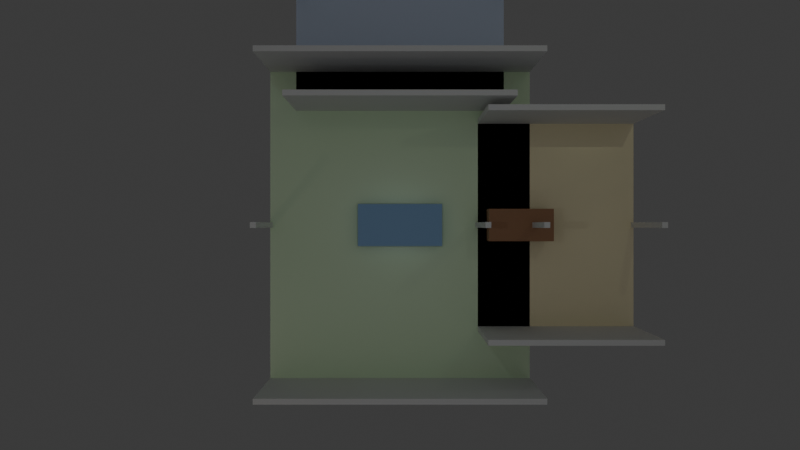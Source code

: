 # Source: colorful_floorplan_2854.blend  (saved by Blender 4.4.32; exported with 4.5.12 LTS)
import bpy
from mathutils import Matrix  # noqa: F401  (used for matrix-valued properties, if any)

bpy.ops.wm.read_factory_settings(use_empty=True)
scene = bpy.context.scene
scene.name = 'Scene'

# ---- collections
col_collection = bpy.data.collections.new('Collection'); scene.collection.children.link(col_collection)

# ---- materials (node trees are filled in below, after node groups)
mat_living_room_floor_material = bpy.data.materials.new('Living Room_floor_material')
mat_living_room_front_wall_material = bpy.data.materials.new('Living Room_front_wall_material')
mat_living_room_front_wall_material.surface_render_method = 'BLENDED'
mat_living_room_front_wall_material.blend_method = 'BLEND'
mat_living_room_back_wall_material = bpy.data.materials.new('Living Room_back_wall_material')
mat_living_room_back_wall_material.surface_render_method = 'BLENDED'
mat_living_room_back_wall_material.blend_method = 'BLEND'
mat_living_room_left_wall_material = bpy.data.materials.new('Living Room_left_wall_material')
mat_living_room_left_wall_material.surface_render_method = 'BLENDED'
mat_living_room_left_wall_material.blend_method = 'BLEND'
mat_living_room_right_wall_material = bpy.data.materials.new('Living Room_right_wall_material')
mat_living_room_right_wall_material.surface_render_method = 'BLENDED'
mat_living_room_right_wall_material.blend_method = 'BLEND'
mat_living_room_door_material = bpy.data.materials.new('Living Room_door_material')
mat_living_room_window_material = bpy.data.materials.new('Living Room_window_material')
mat_living_room_window_material.surface_render_method = 'BLENDED'
mat_living_room_window_material.blend_method = 'BLEND'
mat_living_room_sofa_sofa_material = bpy.data.materials.new('Living Room_sofa_sofa_material')
mat_kitchen_floor_material = bpy.data.materials.new('Kitchen_floor_material')
mat_kitchen_front_wall_material = bpy.data.materials.new('Kitchen_front_wall_material')
mat_kitchen_front_wall_material.surface_render_method = 'BLENDED'
mat_kitchen_front_wall_material.blend_method = 'BLEND'
mat_kitchen_back_wall_material = bpy.data.materials.new('Kitchen_back_wall_material')
mat_kitchen_back_wall_material.surface_render_method = 'BLENDED'
mat_kitchen_back_wall_material.blend_method = 'BLEND'
mat_kitchen_left_wall_material = bpy.data.materials.new('Kitchen_left_wall_material')
mat_kitchen_left_wall_material.surface_render_method = 'BLENDED'
mat_kitchen_left_wall_material.blend_method = 'BLEND'
mat_kitchen_right_wall_material = bpy.data.materials.new('Kitchen_right_wall_material')
mat_kitchen_right_wall_material.surface_render_method = 'BLENDED'
mat_kitchen_right_wall_material.blend_method = 'BLEND'
mat_kitchen_door_material = bpy.data.materials.new('Kitchen_door_material')
mat_kitchen_window_material = bpy.data.materials.new('Kitchen_window_material')
mat_kitchen_window_material.surface_render_method = 'BLENDED'
mat_kitchen_window_material.blend_method = 'BLEND'
mat_kitchen_table_counter_material = bpy.data.materials.new('Kitchen_table_counter_material')
mat_bedroom_floor_material = bpy.data.materials.new('Bedroom_floor_material')
mat_bedroom_front_wall_material = bpy.data.materials.new('Bedroom_front_wall_material')
mat_bedroom_front_wall_material.surface_render_method = 'BLENDED'
mat_bedroom_front_wall_material.blend_method = 'BLEND'
mat_bedroom_back_wall_material = bpy.data.materials.new('Bedroom_back_wall_material')
mat_bedroom_back_wall_material.surface_render_method = 'BLENDED'
mat_bedroom_back_wall_material.blend_method = 'BLEND'
mat_bedroom_left_wall_material = bpy.data.materials.new('Bedroom_left_wall_material')
mat_bedroom_left_wall_material.surface_render_method = 'BLENDED'
mat_bedroom_left_wall_material.blend_method = 'BLEND'
mat_bedroom_right_wall_material = bpy.data.materials.new('Bedroom_right_wall_material')
mat_bedroom_right_wall_material.surface_render_method = 'BLENDED'
mat_bedroom_right_wall_material.blend_method = 'BLEND'
mat_bedroom_door_material = bpy.data.materials.new('Bedroom_door_material')
mat_bedroom_window_material = bpy.data.materials.new('Bedroom_window_material')
mat_bedroom_window_material.surface_render_method = 'BLENDED'
mat_bedroom_window_material.blend_method = 'BLEND'
mat_bedroom_bed_bed_material = bpy.data.materials.new('Bedroom_bed_bed_material')

# ---- material node trees
mat_living_room_floor_material.use_nodes = True; mat_living_room_floor_material.node_tree.nodes.clear()
_N = mat_living_room_floor_material.node_tree.nodes; _L = mat_living_room_floor_material.node_tree.links
n0 = _N.new('ShaderNodeOutputMaterial'); n0.name = 'Material Output'; n0.location = (0, 0)
n1 = _N.new('ShaderNodeBsdfPrincipled'); n1.name = 'Principled BSDF'; n1.location = (0, 0)
n1.inputs[0].default_value = (0.8, 1.0, 0.7, 1.0)
n1.inputs[1].default_value = 0.1
n1.inputs[2].default_value = 0.3
_L.new(n1.outputs[0], n0.inputs[0])
n0.is_active_output = True
mat_living_room_front_wall_material.use_nodes = True; mat_living_room_front_wall_material.node_tree.nodes.clear()
_N = mat_living_room_front_wall_material.node_tree.nodes; _L = mat_living_room_front_wall_material.node_tree.links
n0 = _N.new('ShaderNodeOutputMaterial'); n0.name = 'Material Output'; n0.location = (0, 0)
n1 = _N.new('ShaderNodeBsdfPrincipled'); n1.name = 'Principled BSDF'; n1.location = (0, 0)
n1.inputs[0].default_value = (0.85, 0.85, 0.85, 1.0)
n1.inputs[2].default_value = 0.8
n1.inputs[4].default_value = 0.9
_L.new(n1.outputs[0], n0.inputs[0])
n0.is_active_output = True
mat_living_room_back_wall_material.use_nodes = True; mat_living_room_back_wall_material.node_tree.nodes.clear()
_N = mat_living_room_back_wall_material.node_tree.nodes; _L = mat_living_room_back_wall_material.node_tree.links
n0 = _N.new('ShaderNodeOutputMaterial'); n0.name = 'Material Output'; n0.location = (0, 0)
n1 = _N.new('ShaderNodeBsdfPrincipled'); n1.name = 'Principled BSDF'; n1.location = (0, 0)
n1.inputs[0].default_value = (0.85, 0.85, 0.85, 1.0)
n1.inputs[2].default_value = 0.8
n1.inputs[4].default_value = 0.9
_L.new(n1.outputs[0], n0.inputs[0])
n0.is_active_output = True
mat_living_room_left_wall_material.use_nodes = True; mat_living_room_left_wall_material.node_tree.nodes.clear()
_N = mat_living_room_left_wall_material.node_tree.nodes; _L = mat_living_room_left_wall_material.node_tree.links
n0 = _N.new('ShaderNodeOutputMaterial'); n0.name = 'Material Output'; n0.location = (0, 0)
n1 = _N.new('ShaderNodeBsdfPrincipled'); n1.name = 'Principled BSDF'; n1.location = (0, 0)
n1.inputs[0].default_value = (0.85, 0.85, 0.85, 1.0)
n1.inputs[2].default_value = 0.8
n1.inputs[4].default_value = 0.9
_L.new(n1.outputs[0], n0.inputs[0])
n0.is_active_output = True
mat_living_room_right_wall_material.use_nodes = True; mat_living_room_right_wall_material.node_tree.nodes.clear()
_N = mat_living_room_right_wall_material.node_tree.nodes; _L = mat_living_room_right_wall_material.node_tree.links
n0 = _N.new('ShaderNodeOutputMaterial'); n0.name = 'Material Output'; n0.location = (0, 0)
n1 = _N.new('ShaderNodeBsdfPrincipled'); n1.name = 'Principled BSDF'; n1.location = (0, 0)
n1.inputs[0].default_value = (0.85, 0.85, 0.85, 1.0)
n1.inputs[2].default_value = 0.8
n1.inputs[4].default_value = 0.9
_L.new(n1.outputs[0], n0.inputs[0])
n0.is_active_output = True
mat_living_room_door_material.use_nodes = True; mat_living_room_door_material.node_tree.nodes.clear()
_N = mat_living_room_door_material.node_tree.nodes; _L = mat_living_room_door_material.node_tree.links
n0 = _N.new('ShaderNodeOutputMaterial'); n0.name = 'Material Output'; n0.location = (0, 0)
n1 = _N.new('ShaderNodeBsdfPrincipled'); n1.name = 'Principled BSDF'; n1.location = (0, 0)
n1.inputs[0].default_value = (0.8, 0.6, 0.4, 1.0)
n1.inputs[2].default_value = 0.7
_L.new(n1.outputs[0], n0.inputs[0])
n0.is_active_output = True
mat_living_room_window_material.use_nodes = True; mat_living_room_window_material.node_tree.nodes.clear()
_N = mat_living_room_window_material.node_tree.nodes; _L = mat_living_room_window_material.node_tree.links
n0 = _N.new('ShaderNodeOutputMaterial'); n0.name = 'Material Output'; n0.location = (0, 0)
n1 = _N.new('ShaderNodeBsdfPrincipled'); n1.name = 'Principled BSDF'; n1.location = (0, 0)
n1.inputs[0].default_value = (0.7, 0.9, 1.0, 1.0)
n1.inputs[2].default_value = 0.0
n1.inputs[4].default_value = 0.3
n1.inputs[18].default_value = 0.9
_L.new(n1.outputs[0], n0.inputs[0])
n0.is_active_output = True
mat_living_room_sofa_sofa_material.use_nodes = True; mat_living_room_sofa_sofa_material.node_tree.nodes.clear()
_N = mat_living_room_sofa_sofa_material.node_tree.nodes; _L = mat_living_room_sofa_sofa_material.node_tree.links
n0 = _N.new('ShaderNodeOutputMaterial'); n0.name = 'Material Output'; n0.location = (0, 0)
n1 = _N.new('ShaderNodeBsdfPrincipled'); n1.name = 'Principled BSDF'; n1.location = (0, 0)
n1.inputs[0].default_value = (0.3, 0.5, 0.8, 1.0)
_L.new(n1.outputs[0], n0.inputs[0])
n0.is_active_output = True
mat_kitchen_floor_material.use_nodes = True; mat_kitchen_floor_material.node_tree.nodes.clear()
_N = mat_kitchen_floor_material.node_tree.nodes; _L = mat_kitchen_floor_material.node_tree.links
n0 = _N.new('ShaderNodeOutputMaterial'); n0.name = 'Material Output'; n0.location = (0, 0)
n1 = _N.new('ShaderNodeBsdfPrincipled'); n1.name = 'Principled BSDF'; n1.location = (0, 0)
n1.inputs[0].default_value = (1.0, 0.9, 0.6, 1.0)
n1.inputs[1].default_value = 0.1
n1.inputs[2].default_value = 0.3
_L.new(n1.outputs[0], n0.inputs[0])
n0.is_active_output = True
mat_kitchen_front_wall_material.use_nodes = True; mat_kitchen_front_wall_material.node_tree.nodes.clear()
_N = mat_kitchen_front_wall_material.node_tree.nodes; _L = mat_kitchen_front_wall_material.node_tree.links
n0 = _N.new('ShaderNodeOutputMaterial'); n0.name = 'Material Output'; n0.location = (0, 0)
n1 = _N.new('ShaderNodeBsdfPrincipled'); n1.name = 'Principled BSDF'; n1.location = (0, 0)
n1.inputs[0].default_value = (0.85, 0.85, 0.85, 1.0)
n1.inputs[2].default_value = 0.8
n1.inputs[4].default_value = 0.9
_L.new(n1.outputs[0], n0.inputs[0])
n0.is_active_output = True
mat_kitchen_back_wall_material.use_nodes = True; mat_kitchen_back_wall_material.node_tree.nodes.clear()
_N = mat_kitchen_back_wall_material.node_tree.nodes; _L = mat_kitchen_back_wall_material.node_tree.links
n0 = _N.new('ShaderNodeOutputMaterial'); n0.name = 'Material Output'; n0.location = (0, 0)
n1 = _N.new('ShaderNodeBsdfPrincipled'); n1.name = 'Principled BSDF'; n1.location = (0, 0)
n1.inputs[0].default_value = (0.85, 0.85, 0.85, 1.0)
n1.inputs[2].default_value = 0.8
n1.inputs[4].default_value = 0.9
_L.new(n1.outputs[0], n0.inputs[0])
n0.is_active_output = True
mat_kitchen_left_wall_material.use_nodes = True; mat_kitchen_left_wall_material.node_tree.nodes.clear()
_N = mat_kitchen_left_wall_material.node_tree.nodes; _L = mat_kitchen_left_wall_material.node_tree.links
n0 = _N.new('ShaderNodeOutputMaterial'); n0.name = 'Material Output'; n0.location = (0, 0)
n1 = _N.new('ShaderNodeBsdfPrincipled'); n1.name = 'Principled BSDF'; n1.location = (0, 0)
n1.inputs[0].default_value = (0.85, 0.85, 0.85, 1.0)
n1.inputs[2].default_value = 0.8
n1.inputs[4].default_value = 0.9
_L.new(n1.outputs[0], n0.inputs[0])
n0.is_active_output = True
mat_kitchen_right_wall_material.use_nodes = True; mat_kitchen_right_wall_material.node_tree.nodes.clear()
_N = mat_kitchen_right_wall_material.node_tree.nodes; _L = mat_kitchen_right_wall_material.node_tree.links
n0 = _N.new('ShaderNodeOutputMaterial'); n0.name = 'Material Output'; n0.location = (0, 0)
n1 = _N.new('ShaderNodeBsdfPrincipled'); n1.name = 'Principled BSDF'; n1.location = (0, 0)
n1.inputs[0].default_value = (0.85, 0.85, 0.85, 1.0)
n1.inputs[2].default_value = 0.8
n1.inputs[4].default_value = 0.9
_L.new(n1.outputs[0], n0.inputs[0])
n0.is_active_output = True
mat_kitchen_door_material.use_nodes = True; mat_kitchen_door_material.node_tree.nodes.clear()
_N = mat_kitchen_door_material.node_tree.nodes; _L = mat_kitchen_door_material.node_tree.links
n0 = _N.new('ShaderNodeOutputMaterial'); n0.name = 'Material Output'; n0.location = (0, 0)
n1 = _N.new('ShaderNodeBsdfPrincipled'); n1.name = 'Principled BSDF'; n1.location = (0, 0)
n1.inputs[0].default_value = (0.8, 0.6, 0.4, 1.0)
n1.inputs[2].default_value = 0.7
_L.new(n1.outputs[0], n0.inputs[0])
n0.is_active_output = True
mat_kitchen_window_material.use_nodes = True; mat_kitchen_window_material.node_tree.nodes.clear()
_N = mat_kitchen_window_material.node_tree.nodes; _L = mat_kitchen_window_material.node_tree.links
n0 = _N.new('ShaderNodeOutputMaterial'); n0.name = 'Material Output'; n0.location = (0, 0)
n1 = _N.new('ShaderNodeBsdfPrincipled'); n1.name = 'Principled BSDF'; n1.location = (0, 0)
n1.inputs[0].default_value = (0.7, 0.9, 1.0, 1.0)
n1.inputs[2].default_value = 0.0
n1.inputs[4].default_value = 0.3
n1.inputs[18].default_value = 0.9
_L.new(n1.outputs[0], n0.inputs[0])
n0.is_active_output = True
mat_kitchen_table_counter_material.use_nodes = True; mat_kitchen_table_counter_material.node_tree.nodes.clear()
_N = mat_kitchen_table_counter_material.node_tree.nodes; _L = mat_kitchen_table_counter_material.node_tree.links
n0 = _N.new('ShaderNodeOutputMaterial'); n0.name = 'Material Output'; n0.location = (0, 0)
n1 = _N.new('ShaderNodeBsdfPrincipled'); n1.name = 'Principled BSDF'; n1.location = (0, 0)
n1.inputs[0].default_value = (0.4, 0.2, 0.1, 1.0)
_L.new(n1.outputs[0], n0.inputs[0])
n0.is_active_output = True
mat_bedroom_floor_material.use_nodes = True; mat_bedroom_floor_material.node_tree.nodes.clear()
_N = mat_bedroom_floor_material.node_tree.nodes; _L = mat_bedroom_floor_material.node_tree.links
n0 = _N.new('ShaderNodeOutputMaterial'); n0.name = 'Material Output'; n0.location = (0, 0)
n1 = _N.new('ShaderNodeBsdfPrincipled'); n1.name = 'Principled BSDF'; n1.location = (0, 0)
n1.inputs[0].default_value = (0.7, 0.8, 1.0, 1.0)
n1.inputs[1].default_value = 0.1
n1.inputs[2].default_value = 0.3
_L.new(n1.outputs[0], n0.inputs[0])
n0.is_active_output = True
mat_bedroom_front_wall_material.use_nodes = True; mat_bedroom_front_wall_material.node_tree.nodes.clear()
_N = mat_bedroom_front_wall_material.node_tree.nodes; _L = mat_bedroom_front_wall_material.node_tree.links
n0 = _N.new('ShaderNodeOutputMaterial'); n0.name = 'Material Output'; n0.location = (0, 0)
n1 = _N.new('ShaderNodeBsdfPrincipled'); n1.name = 'Principled BSDF'; n1.location = (0, 0)
n1.inputs[0].default_value = (0.85, 0.85, 0.85, 1.0)
n1.inputs[2].default_value = 0.8
n1.inputs[4].default_value = 0.9
_L.new(n1.outputs[0], n0.inputs[0])
n0.is_active_output = True
mat_bedroom_back_wall_material.use_nodes = True; mat_bedroom_back_wall_material.node_tree.nodes.clear()
_N = mat_bedroom_back_wall_material.node_tree.nodes; _L = mat_bedroom_back_wall_material.node_tree.links
n0 = _N.new('ShaderNodeOutputMaterial'); n0.name = 'Material Output'; n0.location = (0, 0)
n1 = _N.new('ShaderNodeBsdfPrincipled'); n1.name = 'Principled BSDF'; n1.location = (0, 0)
n1.inputs[0].default_value = (0.85, 0.85, 0.85, 1.0)
n1.inputs[2].default_value = 0.8
n1.inputs[4].default_value = 0.9
_L.new(n1.outputs[0], n0.inputs[0])
n0.is_active_output = True
mat_bedroom_left_wall_material.use_nodes = True; mat_bedroom_left_wall_material.node_tree.nodes.clear()
_N = mat_bedroom_left_wall_material.node_tree.nodes; _L = mat_bedroom_left_wall_material.node_tree.links
n0 = _N.new('ShaderNodeOutputMaterial'); n0.name = 'Material Output'; n0.location = (0, 0)
n1 = _N.new('ShaderNodeBsdfPrincipled'); n1.name = 'Principled BSDF'; n1.location = (0, 0)
n1.inputs[0].default_value = (0.85, 0.85, 0.85, 1.0)
n1.inputs[2].default_value = 0.8
n1.inputs[4].default_value = 0.9
_L.new(n1.outputs[0], n0.inputs[0])
n0.is_active_output = True
mat_bedroom_right_wall_material.use_nodes = True; mat_bedroom_right_wall_material.node_tree.nodes.clear()
_N = mat_bedroom_right_wall_material.node_tree.nodes; _L = mat_bedroom_right_wall_material.node_tree.links
n0 = _N.new('ShaderNodeOutputMaterial'); n0.name = 'Material Output'; n0.location = (0, 0)
n1 = _N.new('ShaderNodeBsdfPrincipled'); n1.name = 'Principled BSDF'; n1.location = (0, 0)
n1.inputs[0].default_value = (0.85, 0.85, 0.85, 1.0)
n1.inputs[2].default_value = 0.8
n1.inputs[4].default_value = 0.9
_L.new(n1.outputs[0], n0.inputs[0])
n0.is_active_output = True
mat_bedroom_door_material.use_nodes = True; mat_bedroom_door_material.node_tree.nodes.clear()
_N = mat_bedroom_door_material.node_tree.nodes; _L = mat_bedroom_door_material.node_tree.links
n0 = _N.new('ShaderNodeOutputMaterial'); n0.name = 'Material Output'; n0.location = (0, 0)
n1 = _N.new('ShaderNodeBsdfPrincipled'); n1.name = 'Principled BSDF'; n1.location = (0, 0)
n1.inputs[0].default_value = (0.8, 0.6, 0.4, 1.0)
n1.inputs[2].default_value = 0.7
_L.new(n1.outputs[0], n0.inputs[0])
n0.is_active_output = True
mat_bedroom_window_material.use_nodes = True; mat_bedroom_window_material.node_tree.nodes.clear()
_N = mat_bedroom_window_material.node_tree.nodes; _L = mat_bedroom_window_material.node_tree.links
n0 = _N.new('ShaderNodeOutputMaterial'); n0.name = 'Material Output'; n0.location = (0, 0)
n1 = _N.new('ShaderNodeBsdfPrincipled'); n1.name = 'Principled BSDF'; n1.location = (0, 0)
n1.inputs[0].default_value = (0.7, 0.9, 1.0, 1.0)
n1.inputs[2].default_value = 0.0
n1.inputs[4].default_value = 0.3
n1.inputs[18].default_value = 0.9
_L.new(n1.outputs[0], n0.inputs[0])
n0.is_active_output = True
mat_bedroom_bed_bed_material.use_nodes = True; mat_bedroom_bed_bed_material.node_tree.nodes.clear()
_N = mat_bedroom_bed_bed_material.node_tree.nodes; _L = mat_bedroom_bed_bed_material.node_tree.links
n0 = _N.new('ShaderNodeOutputMaterial'); n0.name = 'Material Output'; n0.location = (0, 0)
n1 = _N.new('ShaderNodeBsdfPrincipled'); n1.name = 'Principled BSDF'; n1.location = (0, 0)
n1.inputs[0].default_value = (0.9, 0.7, 0.8, 1.0)
_L.new(n1.outputs[0], n0.inputs[0])
n0.is_active_output = True

# ---- world
world_world = bpy.data.worlds.new('World'); scene.world = world_world
world_world.use_nodes = True; world_world.node_tree.nodes.clear()
_N = world_world.node_tree.nodes; _L = world_world.node_tree.links
n0 = _N.new('ShaderNodeOutputWorld'); n0.name = 'World Output'; n0.location = (300, 300)
n1 = _N.new('ShaderNodeBackground'); n1.name = 'Background'; n1.location = (10, 300)
n1.inputs[0].default_value = (0.05088, 0.05088, 0.05088, 1.0)
_L.new(n1.outputs[0], n0.inputs[0])
n0.is_active_output = True
world_world.color = (0.05088, 0.05088, 0.05088)
world_world.sun_shadow_jitter_overblur = 0.0

# ---- cameras
cam_camera_001 = bpy.data.cameras.new('Camera.001')
cam_camera_001.clip_end = 100.0
cam_camera_001.lens = 35.0

# ---- lights
light_area = bpy.data.lights.new('Area', 'AREA')
light_area.energy = 100.0
light_area.size = 20.0
light_area.size_y = 1.0
light_point = bpy.data.lights.new('Point', 'POINT')
light_point.color = (1.0, 0.8, 0.6)
light_point.energy = 20.0
light_point_001 = bpy.data.lights.new('Point.001', 'POINT')
light_point_001.color = (0.8, 0.9, 1.0)
light_point_001.energy = 20.0
light_point_002 = bpy.data.lights.new('Point.002', 'POINT')
light_point_002.color = (0.9, 1.0, 0.8)
light_point_002.energy = 20.0

# ---- meshes
me_cube_001 = bpy.data.meshes.new('Cube.001')
me_cube_001.from_pydata([(-1.0, -1.0, -1.0), (-1.0, -1.0, 1.0), (-1.0, 1.0, -1.0), (-1.0, 1.0, 1.0), (1.0, -1.0, -1.0), (1.0, -1.0, 1.0), (1.0, 1.0, -1.0), (1.0, 1.0, 1.0)], [], [(0, 1, 3, 2), (2, 3, 7, 6), (6, 7, 5, 4), (4, 5, 1, 0), (2, 6, 4, 0), (7, 3, 1, 5)])
_uv = me_cube_001.uv_layers.new(name='UVMap')
_uv.uv.foreach_set('vector', [0.375, 0.0, 0.625, 0.0, 0.625, 0.25, 0.375, 0.25, 0.375, 0.25, 0.625, 0.25, 0.625, 0.5, 0.375, 0.5, 0.375, 0.5, 0.625, 0.5, 0.625, 0.75, 0.375, 0.75, 0.375, 0.75, 0.625, 0.75, 0.625, 1.0, 0.375, 1.0, 0.125, 0.5, 0.375, 0.5, 0.375, 0.75, 0.125, 0.75, 0.625, 0.5, 0.875, 0.5, 0.875, 0.75, 0.625, 0.75])
me_cube_001.materials.append(mat_living_room_floor_material)
me_cube_001.update()
me_cube_002 = bpy.data.meshes.new('Cube.002')
me_cube_002.from_pydata([(-1.0, -1.0, -1.0), (-1.0, -1.0, 1.0), (-1.0, 1.0, -1.0), (-1.0, 1.0, 1.0), (1.0, -1.0, -1.0), (1.0, -1.0, 1.0), (1.0, 1.0, -1.0), (1.0, 1.0, 1.0)], [], [(0, 1, 3, 2), (2, 3, 7, 6), (6, 7, 5, 4), (4, 5, 1, 0), (2, 6, 4, 0), (7, 3, 1, 5)])
_uv = me_cube_002.uv_layers.new(name='UVMap')
_uv.uv.foreach_set('vector', [0.375, 0.0, 0.625, 0.0, 0.625, 0.25, 0.375, 0.25, 0.375, 0.25, 0.625, 0.25, 0.625, 0.5, 0.375, 0.5, 0.375, 0.5, 0.625, 0.5, 0.625, 0.75, 0.375, 0.75, 0.375, 0.75, 0.625, 0.75, 0.625, 1.0, 0.375, 1.0, 0.125, 0.5, 0.375, 0.5, 0.375, 0.75, 0.125, 0.75, 0.625, 0.5, 0.875, 0.5, 0.875, 0.75, 0.625, 0.75])
me_cube_002.materials.append(mat_living_room_front_wall_material)
me_cube_002.update()
me_cube_003 = bpy.data.meshes.new('Cube.003')
me_cube_003.from_pydata([(-1.0, -1.0, -1.0), (-1.0, -1.0, 1.0), (-1.0, 1.0, -1.0), (-1.0, 1.0, 1.0), (1.0, -1.0, -1.0), (1.0, -1.0, 1.0), (1.0, 1.0, -1.0), (1.0, 1.0, 1.0)], [], [(0, 1, 3, 2), (2, 3, 7, 6), (6, 7, 5, 4), (4, 5, 1, 0), (2, 6, 4, 0), (7, 3, 1, 5)])
_uv = me_cube_003.uv_layers.new(name='UVMap')
_uv.uv.foreach_set('vector', [0.375, 0.0, 0.625, 0.0, 0.625, 0.25, 0.375, 0.25, 0.375, 0.25, 0.625, 0.25, 0.625, 0.5, 0.375, 0.5, 0.375, 0.5, 0.625, 0.5, 0.625, 0.75, 0.375, 0.75, 0.375, 0.75, 0.625, 0.75, 0.625, 1.0, 0.375, 1.0, 0.125, 0.5, 0.375, 0.5, 0.375, 0.75, 0.125, 0.75, 0.625, 0.5, 0.875, 0.5, 0.875, 0.75, 0.625, 0.75])
me_cube_003.materials.append(mat_living_room_back_wall_material)
me_cube_003.update()
me_cube_004 = bpy.data.meshes.new('Cube.004')
me_cube_004.from_pydata([(-1.0, -1.0, -1.0), (-1.0, -1.0, 1.0), (-1.0, 1.0, -1.0), (-1.0, 1.0, 1.0), (1.0, -1.0, -1.0), (1.0, -1.0, 1.0), (1.0, 1.0, -1.0), (1.0, 1.0, 1.0)], [], [(0, 1, 3, 2), (2, 3, 7, 6), (6, 7, 5, 4), (4, 5, 1, 0), (2, 6, 4, 0), (7, 3, 1, 5)])
_uv = me_cube_004.uv_layers.new(name='UVMap')
_uv.uv.foreach_set('vector', [0.375, 0.0, 0.625, 0.0, 0.625, 0.25, 0.375, 0.25, 0.375, 0.25, 0.625, 0.25, 0.625, 0.5, 0.375, 0.5, 0.375, 0.5, 0.625, 0.5, 0.625, 0.75, 0.375, 0.75, 0.375, 0.75, 0.625, 0.75, 0.625, 1.0, 0.375, 1.0, 0.125, 0.5, 0.375, 0.5, 0.375, 0.75, 0.125, 0.75, 0.625, 0.5, 0.875, 0.5, 0.875, 0.75, 0.625, 0.75])
me_cube_004.materials.append(mat_living_room_left_wall_material)
me_cube_004.update()
me_cube_005 = bpy.data.meshes.new('Cube.005')
me_cube_005.from_pydata([(-1.0, -1.0, -1.0), (-1.0, -1.0, 1.0), (-1.0, 1.0, -1.0), (-1.0, 1.0, 1.0), (1.0, -1.0, -1.0), (1.0, -1.0, 1.0), (1.0, 1.0, -1.0), (1.0, 1.0, 1.0)], [], [(0, 1, 3, 2), (2, 3, 7, 6), (6, 7, 5, 4), (4, 5, 1, 0), (2, 6, 4, 0), (7, 3, 1, 5)])
_uv = me_cube_005.uv_layers.new(name='UVMap')
_uv.uv.foreach_set('vector', [0.375, 0.0, 0.625, 0.0, 0.625, 0.25, 0.375, 0.25, 0.375, 0.25, 0.625, 0.25, 0.625, 0.5, 0.375, 0.5, 0.375, 0.5, 0.625, 0.5, 0.625, 0.75, 0.375, 0.75, 0.375, 0.75, 0.625, 0.75, 0.625, 1.0, 0.375, 1.0, 0.125, 0.5, 0.375, 0.5, 0.375, 0.75, 0.125, 0.75, 0.625, 0.5, 0.875, 0.5, 0.875, 0.75, 0.625, 0.75])
me_cube_005.materials.append(mat_living_room_right_wall_material)
me_cube_005.update()
me_cube_006 = bpy.data.meshes.new('Cube.006')
me_cube_006.from_pydata([(-1.0, -1.0, -1.0), (-1.0, -1.0, 1.0), (-1.0, 1.0, -1.0), (-1.0, 1.0, 1.0), (1.0, -1.0, -1.0), (1.0, -1.0, 1.0), (1.0, 1.0, -1.0), (1.0, 1.0, 1.0)], [], [(0, 1, 3, 2), (2, 3, 7, 6), (6, 7, 5, 4), (4, 5, 1, 0), (2, 6, 4, 0), (7, 3, 1, 5)])
_uv = me_cube_006.uv_layers.new(name='UVMap')
_uv.uv.foreach_set('vector', [0.375, 0.0, 0.625, 0.0, 0.625, 0.25, 0.375, 0.25, 0.375, 0.25, 0.625, 0.25, 0.625, 0.5, 0.375, 0.5, 0.375, 0.5, 0.625, 0.5, 0.625, 0.75, 0.375, 0.75, 0.375, 0.75, 0.625, 0.75, 0.625, 1.0, 0.375, 1.0, 0.125, 0.5, 0.375, 0.5, 0.375, 0.75, 0.125, 0.75, 0.625, 0.5, 0.875, 0.5, 0.875, 0.75, 0.625, 0.75])
me_cube_006.materials.append(mat_living_room_door_material)
me_cube_006.update()
me_cube_007 = bpy.data.meshes.new('Cube.007')
me_cube_007.from_pydata([(-1.0, -1.0, -1.0), (-1.0, -1.0, 1.0), (-1.0, 1.0, -1.0), (-1.0, 1.0, 1.0), (1.0, -1.0, -1.0), (1.0, -1.0, 1.0), (1.0, 1.0, -1.0), (1.0, 1.0, 1.0)], [], [(0, 1, 3, 2), (2, 3, 7, 6), (6, 7, 5, 4), (4, 5, 1, 0), (2, 6, 4, 0), (7, 3, 1, 5)])
_uv = me_cube_007.uv_layers.new(name='UVMap')
_uv.uv.foreach_set('vector', [0.375, 0.0, 0.625, 0.0, 0.625, 0.25, 0.375, 0.25, 0.375, 0.25, 0.625, 0.25, 0.625, 0.5, 0.375, 0.5, 0.375, 0.5, 0.625, 0.5, 0.625, 0.75, 0.375, 0.75, 0.375, 0.75, 0.625, 0.75, 0.625, 1.0, 0.375, 1.0, 0.125, 0.5, 0.375, 0.5, 0.375, 0.75, 0.125, 0.75, 0.625, 0.5, 0.875, 0.5, 0.875, 0.75, 0.625, 0.75])
me_cube_007.materials.append(mat_living_room_window_material)
me_cube_007.update()
me_cube_008 = bpy.data.meshes.new('Cube.008')
me_cube_008.from_pydata([(-1.0, -1.0, -1.0), (-1.0, -1.0, 1.0), (-1.0, 1.0, -1.0), (-1.0, 1.0, 1.0), (1.0, -1.0, -1.0), (1.0, -1.0, 1.0), (1.0, 1.0, -1.0), (1.0, 1.0, 1.0)], [], [(0, 1, 3, 2), (2, 3, 7, 6), (6, 7, 5, 4), (4, 5, 1, 0), (2, 6, 4, 0), (7, 3, 1, 5)])
_uv = me_cube_008.uv_layers.new(name='UVMap')
_uv.uv.foreach_set('vector', [0.375, 0.0, 0.625, 0.0, 0.625, 0.25, 0.375, 0.25, 0.375, 0.25, 0.625, 0.25, 0.625, 0.5, 0.375, 0.5, 0.375, 0.5, 0.625, 0.5, 0.625, 0.75, 0.375, 0.75, 0.375, 0.75, 0.625, 0.75, 0.625, 1.0, 0.375, 1.0, 0.125, 0.5, 0.375, 0.5, 0.375, 0.75, 0.125, 0.75, 0.625, 0.5, 0.875, 0.5, 0.875, 0.75, 0.625, 0.75])
me_cube_008.materials.append(mat_living_room_sofa_sofa_material)
me_cube_008.update()
me_cube_009 = bpy.data.meshes.new('Cube.009')
me_cube_009.from_pydata([(-1.0, -1.0, -1.0), (-1.0, -1.0, 1.0), (-1.0, 1.0, -1.0), (-1.0, 1.0, 1.0), (1.0, -1.0, -1.0), (1.0, -1.0, 1.0), (1.0, 1.0, -1.0), (1.0, 1.0, 1.0)], [], [(0, 1, 3, 2), (2, 3, 7, 6), (6, 7, 5, 4), (4, 5, 1, 0), (2, 6, 4, 0), (7, 3, 1, 5)])
_uv = me_cube_009.uv_layers.new(name='UVMap')
_uv.uv.foreach_set('vector', [0.375, 0.0, 0.625, 0.0, 0.625, 0.25, 0.375, 0.25, 0.375, 0.25, 0.625, 0.25, 0.625, 0.5, 0.375, 0.5, 0.375, 0.5, 0.625, 0.5, 0.625, 0.75, 0.375, 0.75, 0.375, 0.75, 0.625, 0.75, 0.625, 1.0, 0.375, 1.0, 0.125, 0.5, 0.375, 0.5, 0.375, 0.75, 0.125, 0.75, 0.625, 0.5, 0.875, 0.5, 0.875, 0.75, 0.625, 0.75])
me_cube_009.materials.append(mat_kitchen_floor_material)
me_cube_009.update()
me_cube_010 = bpy.data.meshes.new('Cube.010')
me_cube_010.from_pydata([(-1.0, -1.0, -1.0), (-1.0, -1.0, 1.0), (-1.0, 1.0, -1.0), (-1.0, 1.0, 1.0), (1.0, -1.0, -1.0), (1.0, -1.0, 1.0), (1.0, 1.0, -1.0), (1.0, 1.0, 1.0)], [], [(0, 1, 3, 2), (2, 3, 7, 6), (6, 7, 5, 4), (4, 5, 1, 0), (2, 6, 4, 0), (7, 3, 1, 5)])
_uv = me_cube_010.uv_layers.new(name='UVMap')
_uv.uv.foreach_set('vector', [0.375, 0.0, 0.625, 0.0, 0.625, 0.25, 0.375, 0.25, 0.375, 0.25, 0.625, 0.25, 0.625, 0.5, 0.375, 0.5, 0.375, 0.5, 0.625, 0.5, 0.625, 0.75, 0.375, 0.75, 0.375, 0.75, 0.625, 0.75, 0.625, 1.0, 0.375, 1.0, 0.125, 0.5, 0.375, 0.5, 0.375, 0.75, 0.125, 0.75, 0.625, 0.5, 0.875, 0.5, 0.875, 0.75, 0.625, 0.75])
me_cube_010.materials.append(mat_kitchen_front_wall_material)
me_cube_010.update()
me_cube_011 = bpy.data.meshes.new('Cube.011')
me_cube_011.from_pydata([(-1.0, -1.0, -1.0), (-1.0, -1.0, 1.0), (-1.0, 1.0, -1.0), (-1.0, 1.0, 1.0), (1.0, -1.0, -1.0), (1.0, -1.0, 1.0), (1.0, 1.0, -1.0), (1.0, 1.0, 1.0)], [], [(0, 1, 3, 2), (2, 3, 7, 6), (6, 7, 5, 4), (4, 5, 1, 0), (2, 6, 4, 0), (7, 3, 1, 5)])
_uv = me_cube_011.uv_layers.new(name='UVMap')
_uv.uv.foreach_set('vector', [0.375, 0.0, 0.625, 0.0, 0.625, 0.25, 0.375, 0.25, 0.375, 0.25, 0.625, 0.25, 0.625, 0.5, 0.375, 0.5, 0.375, 0.5, 0.625, 0.5, 0.625, 0.75, 0.375, 0.75, 0.375, 0.75, 0.625, 0.75, 0.625, 1.0, 0.375, 1.0, 0.125, 0.5, 0.375, 0.5, 0.375, 0.75, 0.125, 0.75, 0.625, 0.5, 0.875, 0.5, 0.875, 0.75, 0.625, 0.75])
me_cube_011.materials.append(mat_kitchen_back_wall_material)
me_cube_011.update()
me_cube_012 = bpy.data.meshes.new('Cube.012')
me_cube_012.from_pydata([(-1.0, -1.0, -1.0), (-1.0, -1.0, 1.0), (-1.0, 1.0, -1.0), (-1.0, 1.0, 1.0), (1.0, -1.0, -1.0), (1.0, -1.0, 1.0), (1.0, 1.0, -1.0), (1.0, 1.0, 1.0)], [], [(0, 1, 3, 2), (2, 3, 7, 6), (6, 7, 5, 4), (4, 5, 1, 0), (2, 6, 4, 0), (7, 3, 1, 5)])
_uv = me_cube_012.uv_layers.new(name='UVMap')
_uv.uv.foreach_set('vector', [0.375, 0.0, 0.625, 0.0, 0.625, 0.25, 0.375, 0.25, 0.375, 0.25, 0.625, 0.25, 0.625, 0.5, 0.375, 0.5, 0.375, 0.5, 0.625, 0.5, 0.625, 0.75, 0.375, 0.75, 0.375, 0.75, 0.625, 0.75, 0.625, 1.0, 0.375, 1.0, 0.125, 0.5, 0.375, 0.5, 0.375, 0.75, 0.125, 0.75, 0.625, 0.5, 0.875, 0.5, 0.875, 0.75, 0.625, 0.75])
me_cube_012.materials.append(mat_kitchen_left_wall_material)
me_cube_012.update()
me_cube_013 = bpy.data.meshes.new('Cube.013')
me_cube_013.from_pydata([(-1.0, -1.0, -1.0), (-1.0, -1.0, 1.0), (-1.0, 1.0, -1.0), (-1.0, 1.0, 1.0), (1.0, -1.0, -1.0), (1.0, -1.0, 1.0), (1.0, 1.0, -1.0), (1.0, 1.0, 1.0)], [], [(0, 1, 3, 2), (2, 3, 7, 6), (6, 7, 5, 4), (4, 5, 1, 0), (2, 6, 4, 0), (7, 3, 1, 5)])
_uv = me_cube_013.uv_layers.new(name='UVMap')
_uv.uv.foreach_set('vector', [0.375, 0.0, 0.625, 0.0, 0.625, 0.25, 0.375, 0.25, 0.375, 0.25, 0.625, 0.25, 0.625, 0.5, 0.375, 0.5, 0.375, 0.5, 0.625, 0.5, 0.625, 0.75, 0.375, 0.75, 0.375, 0.75, 0.625, 0.75, 0.625, 1.0, 0.375, 1.0, 0.125, 0.5, 0.375, 0.5, 0.375, 0.75, 0.125, 0.75, 0.625, 0.5, 0.875, 0.5, 0.875, 0.75, 0.625, 0.75])
me_cube_013.materials.append(mat_kitchen_right_wall_material)
me_cube_013.update()
me_cube_014 = bpy.data.meshes.new('Cube.014')
me_cube_014.from_pydata([(-1.0, -1.0, -1.0), (-1.0, -1.0, 1.0), (-1.0, 1.0, -1.0), (-1.0, 1.0, 1.0), (1.0, -1.0, -1.0), (1.0, -1.0, 1.0), (1.0, 1.0, -1.0), (1.0, 1.0, 1.0)], [], [(0, 1, 3, 2), (2, 3, 7, 6), (6, 7, 5, 4), (4, 5, 1, 0), (2, 6, 4, 0), (7, 3, 1, 5)])
_uv = me_cube_014.uv_layers.new(name='UVMap')
_uv.uv.foreach_set('vector', [0.375, 0.0, 0.625, 0.0, 0.625, 0.25, 0.375, 0.25, 0.375, 0.25, 0.625, 0.25, 0.625, 0.5, 0.375, 0.5, 0.375, 0.5, 0.625, 0.5, 0.625, 0.75, 0.375, 0.75, 0.375, 0.75, 0.625, 0.75, 0.625, 1.0, 0.375, 1.0, 0.125, 0.5, 0.375, 0.5, 0.375, 0.75, 0.125, 0.75, 0.625, 0.5, 0.875, 0.5, 0.875, 0.75, 0.625, 0.75])
me_cube_014.materials.append(mat_kitchen_door_material)
me_cube_014.update()
me_cube_015 = bpy.data.meshes.new('Cube.015')
me_cube_015.from_pydata([(-1.0, -1.0, -1.0), (-1.0, -1.0, 1.0), (-1.0, 1.0, -1.0), (-1.0, 1.0, 1.0), (1.0, -1.0, -1.0), (1.0, -1.0, 1.0), (1.0, 1.0, -1.0), (1.0, 1.0, 1.0)], [], [(0, 1, 3, 2), (2, 3, 7, 6), (6, 7, 5, 4), (4, 5, 1, 0), (2, 6, 4, 0), (7, 3, 1, 5)])
_uv = me_cube_015.uv_layers.new(name='UVMap')
_uv.uv.foreach_set('vector', [0.375, 0.0, 0.625, 0.0, 0.625, 0.25, 0.375, 0.25, 0.375, 0.25, 0.625, 0.25, 0.625, 0.5, 0.375, 0.5, 0.375, 0.5, 0.625, 0.5, 0.625, 0.75, 0.375, 0.75, 0.375, 0.75, 0.625, 0.75, 0.625, 1.0, 0.375, 1.0, 0.125, 0.5, 0.375, 0.5, 0.375, 0.75, 0.125, 0.75, 0.625, 0.5, 0.875, 0.5, 0.875, 0.75, 0.625, 0.75])
me_cube_015.materials.append(mat_kitchen_window_material)
me_cube_015.update()
me_cube_016 = bpy.data.meshes.new('Cube.016')
me_cube_016.from_pydata([(-1.0, -1.0, -1.0), (-1.0, -1.0, 1.0), (-1.0, 1.0, -1.0), (-1.0, 1.0, 1.0), (1.0, -1.0, -1.0), (1.0, -1.0, 1.0), (1.0, 1.0, -1.0), (1.0, 1.0, 1.0)], [], [(0, 1, 3, 2), (2, 3, 7, 6), (6, 7, 5, 4), (4, 5, 1, 0), (2, 6, 4, 0), (7, 3, 1, 5)])
_uv = me_cube_016.uv_layers.new(name='UVMap')
_uv.uv.foreach_set('vector', [0.375, 0.0, 0.625, 0.0, 0.625, 0.25, 0.375, 0.25, 0.375, 0.25, 0.625, 0.25, 0.625, 0.5, 0.375, 0.5, 0.375, 0.5, 0.625, 0.5, 0.625, 0.75, 0.375, 0.75, 0.375, 0.75, 0.625, 0.75, 0.625, 1.0, 0.375, 1.0, 0.125, 0.5, 0.375, 0.5, 0.375, 0.75, 0.125, 0.75, 0.625, 0.5, 0.875, 0.5, 0.875, 0.75, 0.625, 0.75])
me_cube_016.materials.append(mat_kitchen_table_counter_material)
me_cube_016.update()
me_cube_017 = bpy.data.meshes.new('Cube.017')
me_cube_017.from_pydata([(-1.0, -1.0, -1.0), (-1.0, -1.0, 1.0), (-1.0, 1.0, -1.0), (-1.0, 1.0, 1.0), (1.0, -1.0, -1.0), (1.0, -1.0, 1.0), (1.0, 1.0, -1.0), (1.0, 1.0, 1.0)], [], [(0, 1, 3, 2), (2, 3, 7, 6), (6, 7, 5, 4), (4, 5, 1, 0), (2, 6, 4, 0), (7, 3, 1, 5)])
_uv = me_cube_017.uv_layers.new(name='UVMap')
_uv.uv.foreach_set('vector', [0.375, 0.0, 0.625, 0.0, 0.625, 0.25, 0.375, 0.25, 0.375, 0.25, 0.625, 0.25, 0.625, 0.5, 0.375, 0.5, 0.375, 0.5, 0.625, 0.5, 0.625, 0.75, 0.375, 0.75, 0.375, 0.75, 0.625, 0.75, 0.625, 1.0, 0.375, 1.0, 0.125, 0.5, 0.375, 0.5, 0.375, 0.75, 0.125, 0.75, 0.625, 0.5, 0.875, 0.5, 0.875, 0.75, 0.625, 0.75])
me_cube_017.materials.append(mat_bedroom_floor_material)
me_cube_017.update()
me_cube_018 = bpy.data.meshes.new('Cube.018')
me_cube_018.from_pydata([(-1.0, -1.0, -1.0), (-1.0, -1.0, 1.0), (-1.0, 1.0, -1.0), (-1.0, 1.0, 1.0), (1.0, -1.0, -1.0), (1.0, -1.0, 1.0), (1.0, 1.0, -1.0), (1.0, 1.0, 1.0)], [], [(0, 1, 3, 2), (2, 3, 7, 6), (6, 7, 5, 4), (4, 5, 1, 0), (2, 6, 4, 0), (7, 3, 1, 5)])
_uv = me_cube_018.uv_layers.new(name='UVMap')
_uv.uv.foreach_set('vector', [0.375, 0.0, 0.625, 0.0, 0.625, 0.25, 0.375, 0.25, 0.375, 0.25, 0.625, 0.25, 0.625, 0.5, 0.375, 0.5, 0.375, 0.5, 0.625, 0.5, 0.625, 0.75, 0.375, 0.75, 0.375, 0.75, 0.625, 0.75, 0.625, 1.0, 0.375, 1.0, 0.125, 0.5, 0.375, 0.5, 0.375, 0.75, 0.125, 0.75, 0.625, 0.5, 0.875, 0.5, 0.875, 0.75, 0.625, 0.75])
me_cube_018.materials.append(mat_bedroom_front_wall_material)
me_cube_018.update()
me_cube_019 = bpy.data.meshes.new('Cube.019')
me_cube_019.from_pydata([(-1.0, -1.0, -1.0), (-1.0, -1.0, 1.0), (-1.0, 1.0, -1.0), (-1.0, 1.0, 1.0), (1.0, -1.0, -1.0), (1.0, -1.0, 1.0), (1.0, 1.0, -1.0), (1.0, 1.0, 1.0)], [], [(0, 1, 3, 2), (2, 3, 7, 6), (6, 7, 5, 4), (4, 5, 1, 0), (2, 6, 4, 0), (7, 3, 1, 5)])
_uv = me_cube_019.uv_layers.new(name='UVMap')
_uv.uv.foreach_set('vector', [0.375, 0.0, 0.625, 0.0, 0.625, 0.25, 0.375, 0.25, 0.375, 0.25, 0.625, 0.25, 0.625, 0.5, 0.375, 0.5, 0.375, 0.5, 0.625, 0.5, 0.625, 0.75, 0.375, 0.75, 0.375, 0.75, 0.625, 0.75, 0.625, 1.0, 0.375, 1.0, 0.125, 0.5, 0.375, 0.5, 0.375, 0.75, 0.125, 0.75, 0.625, 0.5, 0.875, 0.5, 0.875, 0.75, 0.625, 0.75])
me_cube_019.materials.append(mat_bedroom_back_wall_material)
me_cube_019.update()
me_cube_020 = bpy.data.meshes.new('Cube.020')
me_cube_020.from_pydata([(-1.0, -1.0, -1.0), (-1.0, -1.0, 1.0), (-1.0, 1.0, -1.0), (-1.0, 1.0, 1.0), (1.0, -1.0, -1.0), (1.0, -1.0, 1.0), (1.0, 1.0, -1.0), (1.0, 1.0, 1.0)], [], [(0, 1, 3, 2), (2, 3, 7, 6), (6, 7, 5, 4), (4, 5, 1, 0), (2, 6, 4, 0), (7, 3, 1, 5)])
_uv = me_cube_020.uv_layers.new(name='UVMap')
_uv.uv.foreach_set('vector', [0.375, 0.0, 0.625, 0.0, 0.625, 0.25, 0.375, 0.25, 0.375, 0.25, 0.625, 0.25, 0.625, 0.5, 0.375, 0.5, 0.375, 0.5, 0.625, 0.5, 0.625, 0.75, 0.375, 0.75, 0.375, 0.75, 0.625, 0.75, 0.625, 1.0, 0.375, 1.0, 0.125, 0.5, 0.375, 0.5, 0.375, 0.75, 0.125, 0.75, 0.625, 0.5, 0.875, 0.5, 0.875, 0.75, 0.625, 0.75])
me_cube_020.materials.append(mat_bedroom_left_wall_material)
me_cube_020.update()
me_cube_021 = bpy.data.meshes.new('Cube.021')
me_cube_021.from_pydata([(-1.0, -1.0, -1.0), (-1.0, -1.0, 1.0), (-1.0, 1.0, -1.0), (-1.0, 1.0, 1.0), (1.0, -1.0, -1.0), (1.0, -1.0, 1.0), (1.0, 1.0, -1.0), (1.0, 1.0, 1.0)], [], [(0, 1, 3, 2), (2, 3, 7, 6), (6, 7, 5, 4), (4, 5, 1, 0), (2, 6, 4, 0), (7, 3, 1, 5)])
_uv = me_cube_021.uv_layers.new(name='UVMap')
_uv.uv.foreach_set('vector', [0.375, 0.0, 0.625, 0.0, 0.625, 0.25, 0.375, 0.25, 0.375, 0.25, 0.625, 0.25, 0.625, 0.5, 0.375, 0.5, 0.375, 0.5, 0.625, 0.5, 0.625, 0.75, 0.375, 0.75, 0.375, 0.75, 0.625, 0.75, 0.625, 1.0, 0.375, 1.0, 0.125, 0.5, 0.375, 0.5, 0.375, 0.75, 0.125, 0.75, 0.625, 0.5, 0.875, 0.5, 0.875, 0.75, 0.625, 0.75])
me_cube_021.materials.append(mat_bedroom_right_wall_material)
me_cube_021.update()
me_cube_022 = bpy.data.meshes.new('Cube.022')
me_cube_022.from_pydata([(-1.0, -1.0, -1.0), (-1.0, -1.0, 1.0), (-1.0, 1.0, -1.0), (-1.0, 1.0, 1.0), (1.0, -1.0, -1.0), (1.0, -1.0, 1.0), (1.0, 1.0, -1.0), (1.0, 1.0, 1.0)], [], [(0, 1, 3, 2), (2, 3, 7, 6), (6, 7, 5, 4), (4, 5, 1, 0), (2, 6, 4, 0), (7, 3, 1, 5)])
_uv = me_cube_022.uv_layers.new(name='UVMap')
_uv.uv.foreach_set('vector', [0.375, 0.0, 0.625, 0.0, 0.625, 0.25, 0.375, 0.25, 0.375, 0.25, 0.625, 0.25, 0.625, 0.5, 0.375, 0.5, 0.375, 0.5, 0.625, 0.5, 0.625, 0.75, 0.375, 0.75, 0.375, 0.75, 0.625, 0.75, 0.625, 1.0, 0.375, 1.0, 0.125, 0.5, 0.375, 0.5, 0.375, 0.75, 0.125, 0.75, 0.625, 0.5, 0.875, 0.5, 0.875, 0.75, 0.625, 0.75])
me_cube_022.materials.append(mat_bedroom_door_material)
me_cube_022.update()
me_cube_023 = bpy.data.meshes.new('Cube.023')
me_cube_023.from_pydata([(-1.0, -1.0, -1.0), (-1.0, -1.0, 1.0), (-1.0, 1.0, -1.0), (-1.0, 1.0, 1.0), (1.0, -1.0, -1.0), (1.0, -1.0, 1.0), (1.0, 1.0, -1.0), (1.0, 1.0, 1.0)], [], [(0, 1, 3, 2), (2, 3, 7, 6), (6, 7, 5, 4), (4, 5, 1, 0), (2, 6, 4, 0), (7, 3, 1, 5)])
_uv = me_cube_023.uv_layers.new(name='UVMap')
_uv.uv.foreach_set('vector', [0.375, 0.0, 0.625, 0.0, 0.625, 0.25, 0.375, 0.25, 0.375, 0.25, 0.625, 0.25, 0.625, 0.5, 0.375, 0.5, 0.375, 0.5, 0.625, 0.5, 0.625, 0.75, 0.375, 0.75, 0.375, 0.75, 0.625, 0.75, 0.625, 1.0, 0.375, 1.0, 0.125, 0.5, 0.375, 0.5, 0.375, 0.75, 0.125, 0.75, 0.625, 0.5, 0.875, 0.5, 0.875, 0.75, 0.625, 0.75])
me_cube_023.materials.append(mat_bedroom_window_material)
me_cube_023.update()
me_cube_024 = bpy.data.meshes.new('Cube.024')
me_cube_024.from_pydata([(-1.0, -1.0, -1.0), (-1.0, -1.0, 1.0), (-1.0, 1.0, -1.0), (-1.0, 1.0, 1.0), (1.0, -1.0, -1.0), (1.0, -1.0, 1.0), (1.0, 1.0, -1.0), (1.0, 1.0, 1.0)], [], [(0, 1, 3, 2), (2, 3, 7, 6), (6, 7, 5, 4), (4, 5, 1, 0), (2, 6, 4, 0), (7, 3, 1, 5)])
_uv = me_cube_024.uv_layers.new(name='UVMap')
_uv.uv.foreach_set('vector', [0.375, 0.0, 0.625, 0.0, 0.625, 0.25, 0.375, 0.25, 0.375, 0.25, 0.625, 0.25, 0.625, 0.5, 0.375, 0.5, 0.375, 0.5, 0.625, 0.5, 0.625, 0.75, 0.375, 0.75, 0.375, 0.75, 0.625, 0.75, 0.625, 1.0, 0.375, 1.0, 0.125, 0.5, 0.375, 0.5, 0.375, 0.75, 0.125, 0.75, 0.625, 0.5, 0.875, 0.5, 0.875, 0.75, 0.625, 0.75])
me_cube_024.materials.append(mat_bedroom_bed_bed_material)
me_cube_024.update()

# ---- objects
ob_living_room_floor = bpy.data.objects.new('Living Room_floor', me_cube_001)
ob_living_room_front_wall = bpy.data.objects.new('Living Room_front_wall', me_cube_002)
ob_living_room_back_wall = bpy.data.objects.new('Living Room_back_wall', me_cube_003)
ob_living_room_left_wall = bpy.data.objects.new('Living Room_left_wall', me_cube_004)
ob_living_room_right_wall = bpy.data.objects.new('Living Room_right_wall', me_cube_005)
ob_living_room_door_panel = bpy.data.objects.new('Living Room_door_panel', me_cube_006)
ob_living_room_window_frame = bpy.data.objects.new('Living Room_window_frame', me_cube_007)
ob_living_room_sofa_sofa = bpy.data.objects.new('Living Room_sofa_sofa', me_cube_008)
ob_kitchen_floor = bpy.data.objects.new('Kitchen_floor', me_cube_009)
ob_kitchen_front_wall = bpy.data.objects.new('Kitchen_front_wall', me_cube_010)
ob_kitchen_back_wall = bpy.data.objects.new('Kitchen_back_wall', me_cube_011)
ob_kitchen_left_wall = bpy.data.objects.new('Kitchen_left_wall', me_cube_012)
ob_kitchen_right_wall = bpy.data.objects.new('Kitchen_right_wall', me_cube_013)
ob_kitchen_door_panel = bpy.data.objects.new('Kitchen_door_panel', me_cube_014)
ob_kitchen_window_frame = bpy.data.objects.new('Kitchen_window_frame', me_cube_015)
ob_kitchen_table_counter = bpy.data.objects.new('Kitchen_table_counter', me_cube_016)
ob_bedroom_floor = bpy.data.objects.new('Bedroom_floor', me_cube_017)
ob_bedroom_front_wall = bpy.data.objects.new('Bedroom_front_wall', me_cube_018)
ob_bedroom_back_wall = bpy.data.objects.new('Bedroom_back_wall', me_cube_019)
ob_bedroom_left_wall = bpy.data.objects.new('Bedroom_left_wall', me_cube_020)
ob_bedroom_right_wall = bpy.data.objects.new('Bedroom_right_wall', me_cube_021)
ob_bedroom_door_panel = bpy.data.objects.new('Bedroom_door_panel', me_cube_022)
ob_bedroom_window_frame = bpy.data.objects.new('Bedroom_window_frame', me_cube_023)
ob_bedroom_bed_bed = bpy.data.objects.new('Bedroom_bed_bed', me_cube_024)
ob_floorplan_light = bpy.data.objects.new('FloorPlan_Light', light_area)
ob_accent_light_0 = bpy.data.objects.new('Accent_Light_0', light_point)
ob_accent_light_1 = bpy.data.objects.new('Accent_Light_1', light_point_001)
ob_accent_light_2 = bpy.data.objects.new('Accent_Light_2', light_point_002)
ob_floorplan_camera = bpy.data.objects.new('FloorPlan_Camera', cam_camera_001)

# ---- transforms, parenting, visibility, modifiers, constraints
ob_living_room_floor.location = (0.0, 0.0, -0.01)
ob_living_room_floor.scale = (2.5, 3.0, 0.02)
ob_living_room_front_wall.location = (0.0, -3.0, 0.9)
ob_living_room_front_wall.scale = (2.5, 0.05, 0.9)
ob_living_room_back_wall.location = (0.0, 3.0, 0.9)
ob_living_room_back_wall.scale = (2.5, 0.05, 0.9)
ob_living_room_left_wall.location = (-2.5, 0.0, 0.9)
ob_living_room_left_wall.scale = (0.05, 0.05, 0.9)
ob_living_room_right_wall.location = (2.5, 0.0, 0.9)
ob_living_room_right_wall.scale = (0.05, 0.05, 0.9)
ob_living_room_door_panel.location = (-1.25, -3.0, 0.4)
ob_living_room_door_panel.scale = (0.4, 0.025, 1.0)
ob_living_room_window_frame.location = (1.25, 3.0, 0.9)
ob_living_room_window_frame.scale = (0.5, 0.025, 0.5)
ob_living_room_sofa_sofa.location = (0.0, 0.0, 0.15)
ob_living_room_sofa_sofa.scale = (0.8, 0.4, 0.1)
ob_kitchen_floor.location = (3.0, 0.0, -0.01)
ob_kitchen_floor.scale = (1.5, 2.0, 0.02)
ob_kitchen_front_wall.location = (3.0, -2.0, 0.9)
ob_kitchen_front_wall.scale = (1.5, 0.05, 0.9)
ob_kitchen_back_wall.location = (3.0, 2.0, 0.9)
ob_kitchen_back_wall.scale = (1.5, 0.05, 0.9)
ob_kitchen_left_wall.location = (1.5, 0.0, 0.9)
ob_kitchen_left_wall.scale = (0.05, 0.05, 0.9)
ob_kitchen_right_wall.location = (4.5, 0.0, 0.9)
ob_kitchen_right_wall.scale = (0.05, 0.05, 0.9)
ob_kitchen_door_panel.location = (2.25, -2.0, 0.4)
ob_kitchen_door_panel.scale = (0.4, 0.025, 1.0)
ob_kitchen_window_frame.location = (3.75, 2.0, 0.9)
ob_kitchen_window_frame.scale = (0.5, 0.025, 0.5)
ob_kitchen_table_counter.location = (2.25, 0.0, 0.4)
ob_kitchen_table_counter.scale = (0.6, 0.3, 0.2)
ob_bedroom_floor.location = (0.0, 4.5, -0.01)
ob_bedroom_floor.scale = (2.0, 2.25, 0.02)
ob_bedroom_front_wall.location = (0.0, 2.25, 0.9)
ob_bedroom_front_wall.scale = (2.0, 0.05, 0.9)
ob_bedroom_back_wall.location = (0.0, 6.75, 0.9)
ob_bedroom_back_wall.scale = (2.0, 0.05, 0.9)
ob_bedroom_left_wall.location = (-2.0, 4.5, 0.9)
ob_bedroom_left_wall.scale = (0.05, 0.05, 0.9)
ob_bedroom_right_wall.location = (2.0, 4.5, 0.9)
ob_bedroom_right_wall.scale = (0.05, 0.05, 0.9)
ob_bedroom_door_panel.location = (-1.0, 2.25, 0.4)
ob_bedroom_door_panel.scale = (0.4, 0.025, 1.0)
ob_bedroom_window_frame.location = (1.0, 6.75, 0.9)
ob_bedroom_window_frame.scale = (0.5, 0.025, 0.5)
ob_bedroom_bed_bed.location = (0.0, 5.625, 0.2)
ob_bedroom_bed_bed.scale = (1.0, 0.6, 0.1)
ob_floorplan_light.location = (0.0, 0.0, 10.0)
ob_accent_light_0.location = (-5.0, -3.0, 6.0)
ob_accent_light_1.location = (0.0, 0.0, 6.0)
ob_accent_light_2.location = (5.0, 3.0, 6.0)
ob_floorplan_camera.location = (0.0, 0.0, 15.0)

# ---- collection membership
col_collection.objects.link(ob_living_room_floor)
col_collection.objects.link(ob_living_room_front_wall)
col_collection.objects.link(ob_living_room_back_wall)
col_collection.objects.link(ob_living_room_left_wall)
col_collection.objects.link(ob_living_room_right_wall)
col_collection.objects.link(ob_living_room_door_panel)
col_collection.objects.link(ob_living_room_window_frame)
col_collection.objects.link(ob_living_room_sofa_sofa)
col_collection.objects.link(ob_kitchen_floor)
col_collection.objects.link(ob_kitchen_front_wall)
col_collection.objects.link(ob_kitchen_back_wall)
col_collection.objects.link(ob_kitchen_left_wall)
col_collection.objects.link(ob_kitchen_right_wall)
col_collection.objects.link(ob_kitchen_door_panel)
col_collection.objects.link(ob_kitchen_window_frame)
col_collection.objects.link(ob_kitchen_table_counter)
col_collection.objects.link(ob_bedroom_floor)
col_collection.objects.link(ob_bedroom_front_wall)
col_collection.objects.link(ob_bedroom_back_wall)
col_collection.objects.link(ob_bedroom_left_wall)
col_collection.objects.link(ob_bedroom_right_wall)
col_collection.objects.link(ob_bedroom_door_panel)
col_collection.objects.link(ob_bedroom_window_frame)
col_collection.objects.link(ob_bedroom_bed_bed)
col_collection.objects.link(ob_floorplan_light)
col_collection.objects.link(ob_accent_light_0)
col_collection.objects.link(ob_accent_light_1)
col_collection.objects.link(ob_accent_light_2)
col_collection.objects.link(ob_floorplan_camera)

# ---- scene / render settings (as saved in the file)
scene.camera = ob_floorplan_camera
scene.frame_start = 1; scene.frame_end = 250; scene.frame_set(1)
scene.render.engine = 'CYCLES'
bpy.context.view_layer.update()
